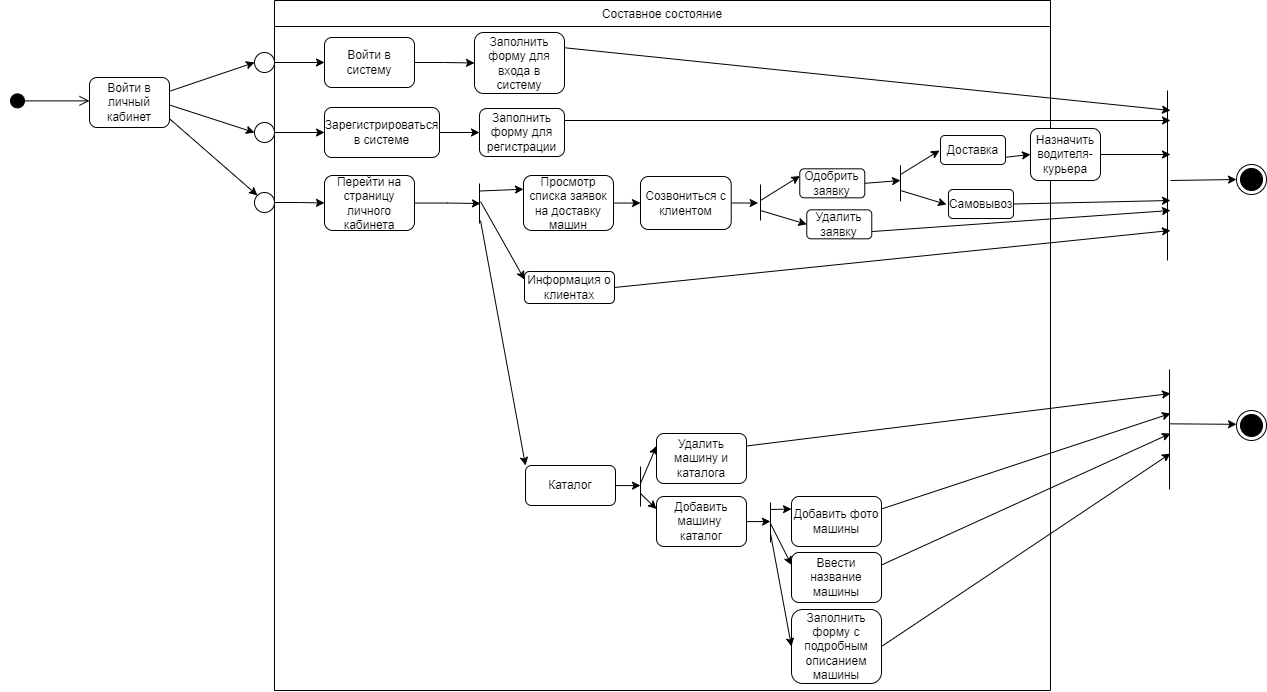

The diagram above was exported from draw.io. Its source (the exported page's mxGraphModel, read from the mxfile embedded in the PNG):
<mxGraphModel dx="1822" dy="2218" grid="1" gridSize="10" guides="1" tooltips="1" connect="1" arrows="1" fold="1" page="1" pageScale="1" pageWidth="827" pageHeight="1169" math="0" shadow="0">
  <root>
    <mxCell id="0" />
    <mxCell id="1" parent="0" />
    <mxCell id="4Fhwm3cYATXSATfuHGZR-1" value="" style="html=1;verticalAlign=bottom;startArrow=circle;startFill=1;endArrow=open;startSize=6;endSize=8;rounded=0;" parent="1" edge="1">
      <mxGeometry width="80" relative="1" as="geometry">
        <mxPoint x="9" y="-209.60999999999967" as="sourcePoint" />
        <mxPoint x="89" y="-209.60999999999967" as="targetPoint" />
      </mxGeometry>
    </mxCell>
    <mxCell id="4Fhwm3cYATXSATfuHGZR-2" value="Войти в личный кабинет" style="rounded=1;whiteSpace=wrap;html=1;" parent="1" vertex="1">
      <mxGeometry x="89" y="-233" width="80" height="50" as="geometry" />
    </mxCell>
    <mxCell id="4Fhwm3cYATXSATfuHGZR-3" value="Составное состояние" style="swimlane;fontStyle=0;childLayout=stackLayout;horizontal=1;startSize=26;fillColor=none;horizontalStack=0;resizeParent=1;resizeParentMax=0;resizeLast=0;collapsible=1;marginBottom=0;" parent="1" vertex="1">
      <mxGeometry x="274" y="-310" width="776" height="690" as="geometry" />
    </mxCell>
    <mxCell id="Y7sX769aqRfL2vBo-U5P-2" style="edgeStyle=orthogonalEdgeStyle;rounded=0;orthogonalLoop=1;jettySize=auto;html=1;" edge="1" parent="4Fhwm3cYATXSATfuHGZR-3">
      <mxGeometry relative="1" as="geometry">
        <mxPoint x="483.73" y="202" as="targetPoint" />
        <mxPoint x="456.73" y="202.5" as="sourcePoint" />
      </mxGeometry>
    </mxCell>
    <mxCell id="ngcRTLxfiOxWm4D016AN-3" value="" style="endArrow=none;html=1;rounded=0;" parent="4Fhwm3cYATXSATfuHGZR-3" edge="1">
      <mxGeometry width="50" height="50" relative="1" as="geometry">
        <mxPoint x="486" y="220" as="sourcePoint" />
        <mxPoint x="486" y="184" as="targetPoint" />
      </mxGeometry>
    </mxCell>
    <mxCell id="Y7sX769aqRfL2vBo-U5P-4" value="" style="endArrow=classic;html=1;rounded=0;entryX=0;entryY=0.5;entryDx=0;entryDy=0;" edge="1" parent="4Fhwm3cYATXSATfuHGZR-3">
      <mxGeometry width="50" height="50" relative="1" as="geometry">
        <mxPoint x="626" y="190" as="sourcePoint" />
        <mxPoint x="672" y="204" as="targetPoint" />
      </mxGeometry>
    </mxCell>
    <mxCell id="Y7sX769aqRfL2vBo-U5P-5" value="" style="endArrow=classic;html=1;rounded=0;entryX=0;entryY=0.25;entryDx=0;entryDy=0;" edge="1" parent="4Fhwm3cYATXSATfuHGZR-3">
      <mxGeometry width="50" height="50" relative="1" as="geometry">
        <mxPoint x="626" y="174" as="sourcePoint" />
        <mxPoint x="665" y="150" as="targetPoint" />
      </mxGeometry>
    </mxCell>
    <mxCell id="ngcRTLxfiOxWm4D016AN-2" style="edgeStyle=orthogonalEdgeStyle;rounded=0;orthogonalLoop=1;jettySize=auto;html=1;entryX=0;entryY=0.5;entryDx=0;entryDy=0;" parent="1" source="4Fhwm3cYATXSATfuHGZR-6" target="4Fhwm3cYATXSATfuHGZR-21" edge="1">
      <mxGeometry relative="1" as="geometry" />
    </mxCell>
    <mxCell id="4Fhwm3cYATXSATfuHGZR-6" value="Войти в систему" style="rounded=1;whiteSpace=wrap;html=1;" parent="1" vertex="1">
      <mxGeometry x="324" y="-273" width="90" height="50" as="geometry" />
    </mxCell>
    <mxCell id="4Fhwm3cYATXSATfuHGZR-7" value="Зарегистрироваться в системе" style="rounded=1;whiteSpace=wrap;html=1;" parent="1" vertex="1">
      <mxGeometry x="324" y="-203" width="115" height="50" as="geometry" />
    </mxCell>
    <mxCell id="4Fhwm3cYATXSATfuHGZR-41" style="edgeStyle=orthogonalEdgeStyle;rounded=0;orthogonalLoop=1;jettySize=auto;html=1;" parent="1" source="4Fhwm3cYATXSATfuHGZR-8" edge="1">
      <mxGeometry relative="1" as="geometry">
        <mxPoint x="480" y="-107" as="targetPoint" />
      </mxGeometry>
    </mxCell>
    <mxCell id="4Fhwm3cYATXSATfuHGZR-8" value="Перейти на страницу личного кабинета" style="rounded=1;whiteSpace=wrap;html=1;" parent="1" vertex="1">
      <mxGeometry x="324" y="-135" width="90" height="55" as="geometry" />
    </mxCell>
    <mxCell id="4Fhwm3cYATXSATfuHGZR-9" style="edgeStyle=orthogonalEdgeStyle;rounded=0;orthogonalLoop=1;jettySize=auto;html=1;entryX=0;entryY=0.5;entryDx=0;entryDy=0;" parent="1" source="4Fhwm3cYATXSATfuHGZR-10" target="4Fhwm3cYATXSATfuHGZR-6" edge="1">
      <mxGeometry relative="1" as="geometry" />
    </mxCell>
    <mxCell id="4Fhwm3cYATXSATfuHGZR-10" value="" style="ellipse;whiteSpace=wrap;html=1;aspect=fixed;" parent="1" vertex="1">
      <mxGeometry x="254" y="-258" width="20" height="20" as="geometry" />
    </mxCell>
    <mxCell id="4Fhwm3cYATXSATfuHGZR-11" style="edgeStyle=orthogonalEdgeStyle;rounded=0;orthogonalLoop=1;jettySize=auto;html=1;entryX=0;entryY=0.5;entryDx=0;entryDy=0;" parent="1" source="4Fhwm3cYATXSATfuHGZR-12" target="4Fhwm3cYATXSATfuHGZR-7" edge="1">
      <mxGeometry relative="1" as="geometry" />
    </mxCell>
    <mxCell id="4Fhwm3cYATXSATfuHGZR-12" value="" style="ellipse;whiteSpace=wrap;html=1;aspect=fixed;" parent="1" vertex="1">
      <mxGeometry x="254" y="-188" width="20" height="20" as="geometry" />
    </mxCell>
    <mxCell id="4Fhwm3cYATXSATfuHGZR-13" style="edgeStyle=orthogonalEdgeStyle;rounded=0;orthogonalLoop=1;jettySize=auto;html=1;entryX=0;entryY=0.5;entryDx=0;entryDy=0;" parent="1" source="4Fhwm3cYATXSATfuHGZR-14" target="4Fhwm3cYATXSATfuHGZR-8" edge="1">
      <mxGeometry relative="1" as="geometry" />
    </mxCell>
    <mxCell id="4Fhwm3cYATXSATfuHGZR-14" value="" style="ellipse;whiteSpace=wrap;html=1;aspect=fixed;" parent="1" vertex="1">
      <mxGeometry x="254" y="-118" width="20" height="20" as="geometry" />
    </mxCell>
    <mxCell id="4Fhwm3cYATXSATfuHGZR-15" value="" style="endArrow=classic;html=1;rounded=0;exitX=1;exitY=0.25;exitDx=0;exitDy=0;entryX=0;entryY=0.5;entryDx=0;entryDy=0;" parent="1" target="4Fhwm3cYATXSATfuHGZR-10" edge="1">
      <mxGeometry width="50" height="50" relative="1" as="geometry">
        <mxPoint x="169" y="-219.24999999999977" as="sourcePoint" />
        <mxPoint x="249" y="-248" as="targetPoint" />
      </mxGeometry>
    </mxCell>
    <mxCell id="4Fhwm3cYATXSATfuHGZR-16" value="" style="endArrow=classic;html=1;rounded=0;entryX=0;entryY=0.5;entryDx=0;entryDy=0;exitX=1;exitY=0.5;exitDx=0;exitDy=0;" parent="1" target="4Fhwm3cYATXSATfuHGZR-12" edge="1">
      <mxGeometry width="50" height="50" relative="1" as="geometry">
        <mxPoint x="169" y="-205.49999999999977" as="sourcePoint" />
        <mxPoint x="209" y="-158" as="targetPoint" />
      </mxGeometry>
    </mxCell>
    <mxCell id="4Fhwm3cYATXSATfuHGZR-17" value="" style="endArrow=classic;html=1;rounded=0;entryX=0;entryY=0;entryDx=0;entryDy=0;exitX=1;exitY=0.75;exitDx=0;exitDy=0;" parent="1" target="4Fhwm3cYATXSATfuHGZR-14" edge="1">
      <mxGeometry width="50" height="50" relative="1" as="geometry">
        <mxPoint x="169" y="-191.74999999999977" as="sourcePoint" />
        <mxPoint x="189" y="-168" as="targetPoint" />
      </mxGeometry>
    </mxCell>
    <mxCell id="4Fhwm3cYATXSATfuHGZR-18" value="" style="endArrow=none;html=1;rounded=0;" parent="1" edge="1">
      <mxGeometry width="50" height="50" relative="1" as="geometry">
        <mxPoint x="1167" y="-50" as="sourcePoint" />
        <mxPoint x="1167" y="-220" as="targetPoint" />
      </mxGeometry>
    </mxCell>
    <mxCell id="4Fhwm3cYATXSATfuHGZR-19" value="" style="endArrow=classic;html=1;rounded=0;entryX=0;entryY=0.5;entryDx=0;entryDy=0;" parent="1" target="4Fhwm3cYATXSATfuHGZR-20" edge="1">
      <mxGeometry width="50" height="50" relative="1" as="geometry">
        <mxPoint x="1170" y="-130" as="sourcePoint" />
        <mxPoint x="1164.270000000051" y="-100.67999999999978" as="targetPoint" />
      </mxGeometry>
    </mxCell>
    <mxCell id="4Fhwm3cYATXSATfuHGZR-20" value="" style="ellipse;html=1;shape=endState;fillColor=#000000;strokeColor=#000000;" parent="1" vertex="1">
      <mxGeometry x="1236" y="-146" width="30" height="30" as="geometry" />
    </mxCell>
    <mxCell id="4Fhwm3cYATXSATfuHGZR-21" value="Заполнить форму для входа в систему" style="rounded=1;whiteSpace=wrap;html=1;" parent="1" vertex="1">
      <mxGeometry x="474" y="-278" width="90" height="61" as="geometry" />
    </mxCell>
    <mxCell id="4Fhwm3cYATXSATfuHGZR-26" value="Заполнить форму для регистрации" style="rounded=1;whiteSpace=wrap;html=1;" parent="1" vertex="1">
      <mxGeometry x="479" y="-202" width="85" height="48" as="geometry" />
    </mxCell>
    <mxCell id="4Fhwm3cYATXSATfuHGZR-27" value="" style="endArrow=classic;html=1;rounded=0;entryX=0;entryY=0.5;entryDx=0;entryDy=0;exitX=1;exitY=0.5;exitDx=0;exitDy=0;" parent="1" source="4Fhwm3cYATXSATfuHGZR-7" target="4Fhwm3cYATXSATfuHGZR-26" edge="1">
      <mxGeometry width="50" height="50" relative="1" as="geometry">
        <mxPoint x="349" y="-218" as="sourcePoint" />
        <mxPoint x="399" y="-268" as="targetPoint" />
      </mxGeometry>
    </mxCell>
    <mxCell id="4Fhwm3cYATXSATfuHGZR-36" value="" style="endArrow=classic;html=1;rounded=0;exitX=1;exitY=0.25;exitDx=0;exitDy=0;" parent="1" source="4Fhwm3cYATXSATfuHGZR-21" edge="1">
      <mxGeometry width="50" height="50" relative="1" as="geometry">
        <mxPoint x="770" y="-250.00099999999992" as="sourcePoint" />
        <mxPoint x="1170" y="-200" as="targetPoint" />
      </mxGeometry>
    </mxCell>
    <mxCell id="4Fhwm3cYATXSATfuHGZR-37" value="" style="endArrow=classic;html=1;rounded=0;exitX=1;exitY=0.25;exitDx=0;exitDy=0;" parent="1" source="4Fhwm3cYATXSATfuHGZR-26" edge="1">
      <mxGeometry width="50" height="50" relative="1" as="geometry">
        <mxPoint x="770.27" y="-182.68" as="sourcePoint" />
        <mxPoint x="1170" y="-190" as="targetPoint" />
      </mxGeometry>
    </mxCell>
    <mxCell id="ngcRTLxfiOxWm4D016AN-4" style="edgeStyle=orthogonalEdgeStyle;rounded=0;orthogonalLoop=1;jettySize=auto;html=1;" parent="1" source="4Fhwm3cYATXSATfuHGZR-40" edge="1">
      <mxGeometry relative="1" as="geometry">
        <mxPoint x="640" y="-107.5" as="targetPoint" />
      </mxGeometry>
    </mxCell>
    <mxCell id="4Fhwm3cYATXSATfuHGZR-40" value="Просмотр списка заявок на доставку машин" style="rounded=1;whiteSpace=wrap;html=1;" parent="1" vertex="1">
      <mxGeometry x="523" y="-135" width="90" height="55" as="geometry" />
    </mxCell>
    <mxCell id="4Fhwm3cYATXSATfuHGZR-44" value="Одобрить заявку" style="rounded=1;whiteSpace=wrap;html=1;" parent="1" vertex="1">
      <mxGeometry x="799.27" y="-141.68" width="65" height="29" as="geometry" />
    </mxCell>
    <mxCell id="4Fhwm3cYATXSATfuHGZR-45" value="Удалить заявку" style="rounded=1;whiteSpace=wrap;html=1;" parent="1" vertex="1">
      <mxGeometry x="806.27" y="-100.68" width="65" height="29" as="geometry" />
    </mxCell>
    <mxCell id="hIDTqi2BObaFbhAZKG6D-2" value="" style="endArrow=none;html=1;rounded=0;" parent="1" edge="1">
      <mxGeometry width="50" height="50" relative="1" as="geometry">
        <mxPoint x="479" y="-87" as="sourcePoint" />
        <mxPoint x="479" y="-127" as="targetPoint" />
      </mxGeometry>
    </mxCell>
    <mxCell id="hIDTqi2BObaFbhAZKG6D-3" value="" style="endArrow=classic;html=1;rounded=0;entryX=0;entryY=0.25;entryDx=0;entryDy=0;" parent="1" target="4Fhwm3cYATXSATfuHGZR-40" edge="1">
      <mxGeometry width="50" height="50" relative="1" as="geometry">
        <mxPoint x="479" y="-119.5" as="sourcePoint" />
        <mxPoint x="524" y="-131.5" as="targetPoint" />
      </mxGeometry>
    </mxCell>
    <mxCell id="hIDTqi2BObaFbhAZKG6D-5" value="Информация о клиентах" style="rounded=1;whiteSpace=wrap;html=1;" parent="1" vertex="1">
      <mxGeometry x="524" y="-39" width="90" height="32" as="geometry" />
    </mxCell>
    <mxCell id="hIDTqi2BObaFbhAZKG6D-6" value="" style="endArrow=classic;html=1;rounded=0;entryX=0;entryY=0.25;entryDx=0;entryDy=0;" parent="1" target="hIDTqi2BObaFbhAZKG6D-5" edge="1">
      <mxGeometry width="50" height="50" relative="1" as="geometry">
        <mxPoint x="480" y="-109" as="sourcePoint" />
        <mxPoint x="524" y="14" as="targetPoint" />
      </mxGeometry>
    </mxCell>
    <mxCell id="hIDTqi2BObaFbhAZKG6D-11" value="" style="endArrow=classic;html=1;rounded=0;exitX=1;exitY=0.5;exitDx=0;exitDy=0;" parent="1" source="4Fhwm3cYATXSATfuHGZR-44" edge="1">
      <mxGeometry width="50" height="50" relative="1" as="geometry">
        <mxPoint x="796.27" y="-72.68" as="sourcePoint" />
        <mxPoint x="900" y="-130" as="targetPoint" />
      </mxGeometry>
    </mxCell>
    <mxCell id="hIDTqi2BObaFbhAZKG6D-12" value="" style="endArrow=classic;html=1;rounded=0;exitX=1;exitY=0.75;exitDx=0;exitDy=0;" parent="1" source="4Fhwm3cYATXSATfuHGZR-45" edge="1">
      <mxGeometry width="50" height="50" relative="1" as="geometry">
        <mxPoint x="926.27" y="-86.18000000000006" as="sourcePoint" />
        <mxPoint x="1170" y="-100" as="targetPoint" />
      </mxGeometry>
    </mxCell>
    <mxCell id="hIDTqi2BObaFbhAZKG6D-14" value="" style="endArrow=classic;html=1;rounded=0;exitX=1;exitY=0.5;exitDx=0;exitDy=0;" parent="1" source="hIDTqi2BObaFbhAZKG6D-5" edge="1">
      <mxGeometry width="50" height="50" relative="1" as="geometry">
        <mxPoint x="820.27" y="21.32" as="sourcePoint" />
        <mxPoint x="1170" y="-80" as="targetPoint" />
      </mxGeometry>
    </mxCell>
    <mxCell id="ngcRTLxfiOxWm4D016AN-5" value="" style="endArrow=classic;html=1;rounded=0;entryX=0;entryY=0.25;entryDx=0;entryDy=0;" parent="1" target="4Fhwm3cYATXSATfuHGZR-44" edge="1">
      <mxGeometry width="50" height="50" relative="1" as="geometry">
        <mxPoint x="760" y="-110" as="sourcePoint" />
        <mxPoint x="640" y="-60" as="targetPoint" />
      </mxGeometry>
    </mxCell>
    <mxCell id="ngcRTLxfiOxWm4D016AN-6" value="" style="endArrow=classic;html=1;rounded=0;entryX=0;entryY=0.5;entryDx=0;entryDy=0;" parent="1" target="4Fhwm3cYATXSATfuHGZR-45" edge="1">
      <mxGeometry width="50" height="50" relative="1" as="geometry">
        <mxPoint x="760" y="-100" as="sourcePoint" />
        <mxPoint x="767" y="-60" as="targetPoint" />
      </mxGeometry>
    </mxCell>
    <mxCell id="ngcRTLxfiOxWm4D016AN-22" style="edgeStyle=orthogonalEdgeStyle;rounded=0;orthogonalLoop=1;jettySize=auto;html=1;" parent="1" source="ngcRTLxfiOxWm4D016AN-13" edge="1">
      <mxGeometry relative="1" as="geometry">
        <mxPoint x="640" y="175" as="targetPoint" />
      </mxGeometry>
    </mxCell>
    <mxCell id="ngcRTLxfiOxWm4D016AN-13" value="Каталог" style="rounded=1;whiteSpace=wrap;html=1;" parent="1" vertex="1">
      <mxGeometry x="525" y="155" width="90" height="40" as="geometry" />
    </mxCell>
    <mxCell id="ngcRTLxfiOxWm4D016AN-14" value="Удалить машину и каталога" style="rounded=1;whiteSpace=wrap;html=1;" parent="1" vertex="1">
      <mxGeometry x="656" y="123" width="90" height="50" as="geometry" />
    </mxCell>
    <mxCell id="ngcRTLxfiOxWm4D016AN-24" style="edgeStyle=orthogonalEdgeStyle;rounded=0;orthogonalLoop=1;jettySize=auto;html=1;" parent="1" source="ngcRTLxfiOxWm4D016AN-15" edge="1">
      <mxGeometry relative="1" as="geometry">
        <mxPoint x="770" y="211" as="targetPoint" />
      </mxGeometry>
    </mxCell>
    <mxCell id="ngcRTLxfiOxWm4D016AN-15" value="Добавить машину&amp;nbsp; каталог" style="rounded=1;whiteSpace=wrap;html=1;" parent="1" vertex="1">
      <mxGeometry x="656" y="186" width="90" height="50" as="geometry" />
    </mxCell>
    <mxCell id="ngcRTLxfiOxWm4D016AN-16" value="Добавить фото машины" style="rounded=1;whiteSpace=wrap;html=1;" parent="1" vertex="1">
      <mxGeometry x="791" y="186" width="90" height="50" as="geometry" />
    </mxCell>
    <mxCell id="ngcRTLxfiOxWm4D016AN-17" value="Ввести название машины" style="rounded=1;whiteSpace=wrap;html=1;" parent="1" vertex="1">
      <mxGeometry x="791" y="242" width="90" height="50" as="geometry" />
    </mxCell>
    <mxCell id="ngcRTLxfiOxWm4D016AN-18" value="Заполнить форму с подробным описанием машины" style="rounded=1;whiteSpace=wrap;html=1;" parent="1" vertex="1">
      <mxGeometry x="791" y="299" width="90" height="74" as="geometry" />
    </mxCell>
    <mxCell id="ngcRTLxfiOxWm4D016AN-19" value="" style="endArrow=none;html=1;rounded=0;" parent="1" edge="1">
      <mxGeometry width="50" height="50" relative="1" as="geometry">
        <mxPoint x="640" y="196" as="sourcePoint" />
        <mxPoint x="640" y="156" as="targetPoint" />
      </mxGeometry>
    </mxCell>
    <mxCell id="ngcRTLxfiOxWm4D016AN-20" value="" style="endArrow=classic;html=1;rounded=0;entryX=0;entryY=0.25;entryDx=0;entryDy=0;" parent="1" target="ngcRTLxfiOxWm4D016AN-14" edge="1">
      <mxGeometry width="50" height="50" relative="1" as="geometry">
        <mxPoint x="640" y="173" as="sourcePoint" />
        <mxPoint x="750" y="213" as="targetPoint" />
      </mxGeometry>
    </mxCell>
    <mxCell id="ngcRTLxfiOxWm4D016AN-21" value="" style="endArrow=classic;html=1;rounded=0;entryX=0;entryY=0.25;entryDx=0;entryDy=0;" parent="1" target="ngcRTLxfiOxWm4D016AN-15" edge="1">
      <mxGeometry width="50" height="50" relative="1" as="geometry">
        <mxPoint x="640" y="183" as="sourcePoint" />
        <mxPoint x="750" y="213" as="targetPoint" />
      </mxGeometry>
    </mxCell>
    <mxCell id="ngcRTLxfiOxWm4D016AN-23" value="" style="endArrow=none;html=1;rounded=0;" parent="1" edge="1">
      <mxGeometry width="50" height="50" relative="1" as="geometry">
        <mxPoint x="770" y="232" as="sourcePoint" />
        <mxPoint x="770" y="192" as="targetPoint" />
      </mxGeometry>
    </mxCell>
    <mxCell id="ngcRTLxfiOxWm4D016AN-25" value="" style="endArrow=classic;html=1;rounded=0;entryX=0;entryY=0.25;entryDx=0;entryDy=0;" parent="1" target="ngcRTLxfiOxWm4D016AN-16" edge="1">
      <mxGeometry width="50" height="50" relative="1" as="geometry">
        <mxPoint x="770" y="199" as="sourcePoint" />
        <mxPoint x="750" y="213" as="targetPoint" />
      </mxGeometry>
    </mxCell>
    <mxCell id="ngcRTLxfiOxWm4D016AN-26" value="" style="endArrow=classic;html=1;rounded=0;entryX=0;entryY=0.25;entryDx=0;entryDy=0;" parent="1" target="ngcRTLxfiOxWm4D016AN-17" edge="1">
      <mxGeometry width="50" height="50" relative="1" as="geometry">
        <mxPoint x="770" y="213" as="sourcePoint" />
        <mxPoint x="750" y="213" as="targetPoint" />
      </mxGeometry>
    </mxCell>
    <mxCell id="ngcRTLxfiOxWm4D016AN-27" value="" style="endArrow=classic;html=1;rounded=0;entryX=0;entryY=0.5;entryDx=0;entryDy=0;" parent="1" target="ngcRTLxfiOxWm4D016AN-18" edge="1">
      <mxGeometry width="50" height="50" relative="1" as="geometry">
        <mxPoint x="770" y="223" as="sourcePoint" />
        <mxPoint x="750" y="213" as="targetPoint" />
      </mxGeometry>
    </mxCell>
    <mxCell id="ngcRTLxfiOxWm4D016AN-28" value="" style="endArrow=classic;html=1;rounded=0;entryX=0;entryY=0;entryDx=0;entryDy=0;" parent="1" target="ngcRTLxfiOxWm4D016AN-13" edge="1">
      <mxGeometry width="50" height="50" relative="1" as="geometry">
        <mxPoint x="480" y="-90" as="sourcePoint" />
        <mxPoint x="480" y="20" as="targetPoint" />
      </mxGeometry>
    </mxCell>
    <mxCell id="ngcRTLxfiOxWm4D016AN-34" value="" style="endArrow=none;html=1;rounded=0;" parent="1" edge="1">
      <mxGeometry width="50" height="50" relative="1" as="geometry">
        <mxPoint x="1169" y="179" as="sourcePoint" />
        <mxPoint x="1169" y="59" as="targetPoint" />
      </mxGeometry>
    </mxCell>
    <mxCell id="ngcRTLxfiOxWm4D016AN-35" value="" style="endArrow=classic;html=1;rounded=0;entryX=0;entryY=0.5;entryDx=0;entryDy=0;" parent="1" edge="1">
      <mxGeometry width="50" height="50" relative="1" as="geometry">
        <mxPoint x="1169.13" y="113.32000000000022" as="sourcePoint" />
        <mxPoint x="1236" y="113.81999999999994" as="targetPoint" />
      </mxGeometry>
    </mxCell>
    <mxCell id="ngcRTLxfiOxWm4D016AN-36" value="" style="ellipse;html=1;shape=endState;fillColor=#000000;strokeColor=#000000;" parent="1" vertex="1">
      <mxGeometry x="1236" y="100" width="30" height="30" as="geometry" />
    </mxCell>
    <mxCell id="ngcRTLxfiOxWm4D016AN-38" value="" style="endArrow=classic;html=1;rounded=0;exitX=1;exitY=0.25;exitDx=0;exitDy=0;" parent="1" source="ngcRTLxfiOxWm4D016AN-14" edge="1">
      <mxGeometry width="50" height="50" relative="1" as="geometry">
        <mxPoint x="990" y="153" as="sourcePoint" />
        <mxPoint x="1170" y="83" as="targetPoint" />
      </mxGeometry>
    </mxCell>
    <mxCell id="ngcRTLxfiOxWm4D016AN-39" value="" style="endArrow=classic;html=1;rounded=0;exitX=1;exitY=0.25;exitDx=0;exitDy=0;" parent="1" source="ngcRTLxfiOxWm4D016AN-16" edge="1">
      <mxGeometry width="50" height="50" relative="1" as="geometry">
        <mxPoint x="990" y="153" as="sourcePoint" />
        <mxPoint x="1170" y="103" as="targetPoint" />
      </mxGeometry>
    </mxCell>
    <mxCell id="ngcRTLxfiOxWm4D016AN-40" value="" style="endArrow=classic;html=1;rounded=0;exitX=1;exitY=0.25;exitDx=0;exitDy=0;" parent="1" source="ngcRTLxfiOxWm4D016AN-17" edge="1">
      <mxGeometry width="50" height="50" relative="1" as="geometry">
        <mxPoint x="990" y="153" as="sourcePoint" />
        <mxPoint x="1170" y="123" as="targetPoint" />
      </mxGeometry>
    </mxCell>
    <mxCell id="ngcRTLxfiOxWm4D016AN-41" value="" style="endArrow=classic;html=1;rounded=0;exitX=1;exitY=0.5;exitDx=0;exitDy=0;" parent="1" source="ngcRTLxfiOxWm4D016AN-18" edge="1">
      <mxGeometry width="50" height="50" relative="1" as="geometry">
        <mxPoint x="990" y="153" as="sourcePoint" />
        <mxPoint x="1170" y="143" as="targetPoint" />
      </mxGeometry>
    </mxCell>
    <mxCell id="Y7sX769aqRfL2vBo-U5P-1" value="Созвониться с клиентом" style="rounded=1;whiteSpace=wrap;html=1;" vertex="1" parent="1">
      <mxGeometry x="640" y="-134" width="90.73" height="53" as="geometry" />
    </mxCell>
    <mxCell id="Y7sX769aqRfL2vBo-U5P-3" value="" style="endArrow=none;html=1;rounded=0;" edge="1" parent="1">
      <mxGeometry width="50" height="50" relative="1" as="geometry">
        <mxPoint x="900" y="-109.18" as="sourcePoint" />
        <mxPoint x="900" y="-145.18" as="targetPoint" />
      </mxGeometry>
    </mxCell>
    <mxCell id="Y7sX769aqRfL2vBo-U5P-6" value="Доставка" style="rounded=1;whiteSpace=wrap;html=1;" vertex="1" parent="1">
      <mxGeometry x="940" y="-175" width="65" height="29" as="geometry" />
    </mxCell>
    <mxCell id="Y7sX769aqRfL2vBo-U5P-7" value="Самовывоз" style="rounded=1;whiteSpace=wrap;html=1;" vertex="1" parent="1">
      <mxGeometry x="948" y="-121" width="65" height="29" as="geometry" />
    </mxCell>
    <mxCell id="Y7sX769aqRfL2vBo-U5P-8" value="Назначить водителя-курьера" style="rounded=1;whiteSpace=wrap;html=1;" vertex="1" parent="1">
      <mxGeometry x="1030" y="-182" width="70" height="52" as="geometry" />
    </mxCell>
    <mxCell id="Y7sX769aqRfL2vBo-U5P-9" value="" style="endArrow=classic;html=1;rounded=0;exitX=1;exitY=0.75;exitDx=0;exitDy=0;entryX=0;entryY=0.5;entryDx=0;entryDy=0;" edge="1" parent="1" source="Y7sX769aqRfL2vBo-U5P-6" target="Y7sX769aqRfL2vBo-U5P-8">
      <mxGeometry width="50" height="50" relative="1" as="geometry">
        <mxPoint x="1000" y="-157" as="sourcePoint" />
        <mxPoint x="1036" y="-160" as="targetPoint" />
      </mxGeometry>
    </mxCell>
    <mxCell id="Y7sX769aqRfL2vBo-U5P-10" value="" style="endArrow=classic;html=1;rounded=0;exitX=1;exitY=0.5;exitDx=0;exitDy=0;" edge="1" parent="1" source="Y7sX769aqRfL2vBo-U5P-8">
      <mxGeometry width="50" height="50" relative="1" as="geometry">
        <mxPoint x="910" y="-126" as="sourcePoint" />
        <mxPoint x="1170" y="-156" as="targetPoint" />
      </mxGeometry>
    </mxCell>
    <mxCell id="Y7sX769aqRfL2vBo-U5P-11" value="" style="endArrow=classic;html=1;rounded=0;exitX=1;exitY=0.5;exitDx=0;exitDy=0;" edge="1" parent="1" source="Y7sX769aqRfL2vBo-U5P-7">
      <mxGeometry width="50" height="50" relative="1" as="geometry">
        <mxPoint x="920" y="-116" as="sourcePoint" />
        <mxPoint x="1170" y="-110" as="targetPoint" />
      </mxGeometry>
    </mxCell>
  </root>
</mxGraphModel>